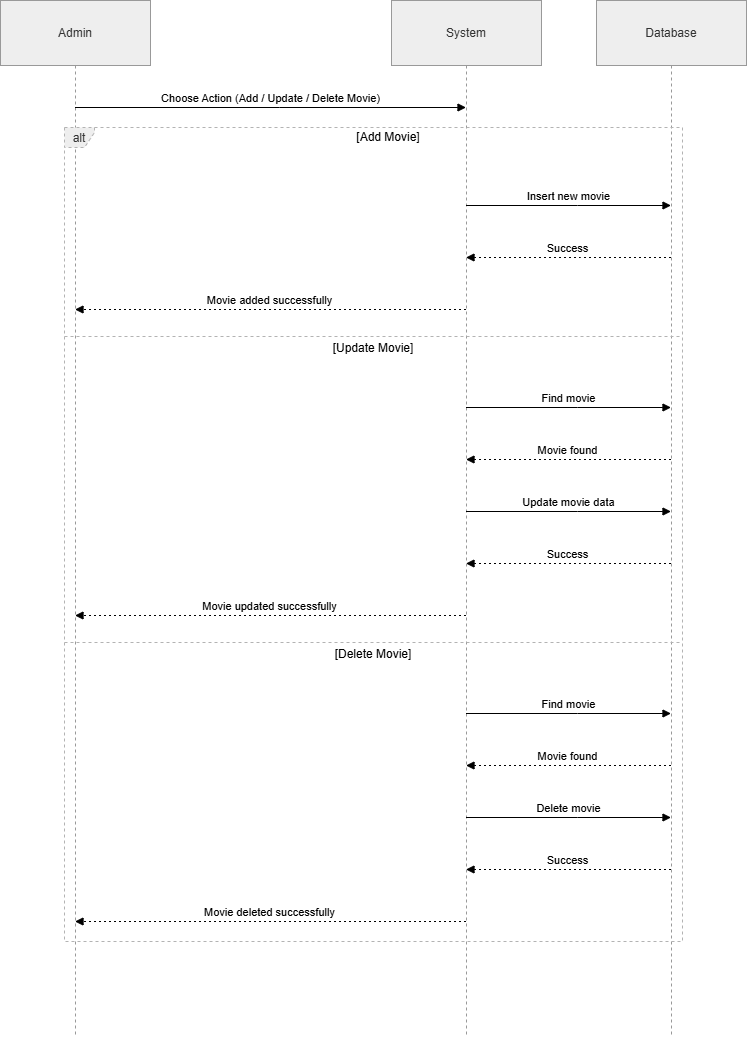

The diagram above was exported from draw.io. Its source (the exported page's mxGraphModel, read from the mxfile embedded in the PNG):
<mxGraphModel dx="1935" dy="1148" grid="1" gridSize="10" guides="1" tooltips="1" connect="1" arrows="1" fold="1" page="1" pageScale="1" pageWidth="850" pageHeight="1100" math="0" shadow="0">
  <root>
    <mxCell id="0" />
    <mxCell id="1" parent="0" />
    <mxCell id="2" parent="1" style="shape=umlLifeline;perimeter=lifelinePerimeter;whiteSpace=wrap;container=1;dropTarget=0;collapsible=0;recursiveResize=0;outlineConnect=0;portConstraint=eastwest;newEdgeStyle={&quot;edgeStyle&quot;:&quot;elbowEdgeStyle&quot;,&quot;elbow&quot;:&quot;vertical&quot;,&quot;curved&quot;:0,&quot;rounded&quot;:0};size=65;fillColor=light-dark(#eeeeee,#1f2020);strokeColor=light-dark(#999999,#cccccc);fontColor=light-dark(#333333,#cccccc);" value="Admin" vertex="1">
      <mxGeometry height="1036" width="150" as="geometry" />
    </mxCell>
    <mxCell id="3" parent="1" style="shape=umlLifeline;perimeter=lifelinePerimeter;whiteSpace=wrap;container=1;dropTarget=0;collapsible=0;recursiveResize=0;outlineConnect=0;portConstraint=eastwest;newEdgeStyle={&quot;edgeStyle&quot;:&quot;elbowEdgeStyle&quot;,&quot;elbow&quot;:&quot;vertical&quot;,&quot;curved&quot;:0,&quot;rounded&quot;:0};size=65;fillColor=light-dark(#eeeeee,#1f2020);strokeColor=light-dark(#999999,#cccccc);fontColor=light-dark(#333333,#cccccc);" value="System" vertex="1">
      <mxGeometry height="1036" width="150" x="391" as="geometry" />
    </mxCell>
    <mxCell id="4" parent="1" style="shape=umlLifeline;perimeter=lifelinePerimeter;whiteSpace=wrap;container=1;dropTarget=0;collapsible=0;recursiveResize=0;outlineConnect=0;portConstraint=eastwest;newEdgeStyle={&quot;edgeStyle&quot;:&quot;elbowEdgeStyle&quot;,&quot;elbow&quot;:&quot;vertical&quot;,&quot;curved&quot;:0,&quot;rounded&quot;:0};size=65;fillColor=light-dark(#eeeeee,#1f2020);strokeColor=light-dark(#999999,#cccccc);fontColor=light-dark(#333333,#cccccc);" value="Database" vertex="1">
      <mxGeometry height="1036" width="150" x="596" as="geometry" />
    </mxCell>
    <mxCell id="5" parent="1" style="shape=umlFrame;dashed=1;pointerEvents=0;dropTarget=0;strokeColor=#B3B3B3;height=20;width=30;fillColor=light-dark(#eeeeee,#1f2020);fontColor=light-dark(#333333,#cccccc);" value="alt" vertex="1">
      <mxGeometry height="814" width="618" x="64" y="127" as="geometry" />
    </mxCell>
    <mxCell id="6" parent="5" style="text;strokeColor=none;fillColor=none;align=center;verticalAlign=middle;whiteSpace=wrap;" value="[Add Movie]" vertex="1">
      <mxGeometry height="20" width="588" x="30" as="geometry" />
    </mxCell>
    <mxCell id="7" parent="5" style="shape=line;dashed=1;whiteSpace=wrap;verticalAlign=top;labelPosition=center;verticalLabelPosition=middle;align=center;strokeColor=#B3B3B3;" value="[Update Movie]" vertex="1">
      <mxGeometry height="4" width="618" y="207" as="geometry" />
    </mxCell>
    <mxCell id="8" parent="5" style="shape=line;dashed=1;whiteSpace=wrap;verticalAlign=top;labelPosition=center;verticalLabelPosition=middle;align=center;strokeColor=#B3B3B3;" value="[Delete Movie]" vertex="1">
      <mxGeometry height="4" width="618" y="513" as="geometry" />
    </mxCell>
    <mxCell id="9" edge="1" parent="1" source="2" style="verticalAlign=bottom;edgeStyle=elbowEdgeStyle;elbow=vertical;curved=0;rounded=0;endArrow=block;" target="3" value="Choose Action (Add / Update / Delete Movie)">
      <mxGeometry relative="1" as="geometry">
        <Array as="points">
          <mxPoint x="279" y="107" />
        </Array>
      </mxGeometry>
    </mxCell>
    <mxCell id="10" edge="1" parent="1" source="3" style="verticalAlign=bottom;edgeStyle=elbowEdgeStyle;elbow=vertical;curved=0;rounded=0;endArrow=block;" target="4" value="Insert new movie">
      <mxGeometry relative="1" as="geometry">
        <Array as="points">
          <mxPoint x="577" y="205" />
        </Array>
      </mxGeometry>
    </mxCell>
    <mxCell id="11" edge="1" parent="1" source="4" style="verticalAlign=bottom;edgeStyle=elbowEdgeStyle;elbow=vertical;curved=0;rounded=0;dashed=1;dashPattern=2 3;endArrow=block;" target="3" value="Success">
      <mxGeometry relative="1" as="geometry">
        <Array as="points">
          <mxPoint x="580" y="257" />
        </Array>
      </mxGeometry>
    </mxCell>
    <mxCell id="12" edge="1" parent="1" source="3" style="verticalAlign=bottom;edgeStyle=elbowEdgeStyle;elbow=vertical;curved=0;rounded=0;dashed=1;dashPattern=2 3;endArrow=block;" target="2" value="Movie added successfully">
      <mxGeometry relative="1" as="geometry">
        <Array as="points">
          <mxPoint x="282" y="309" />
        </Array>
      </mxGeometry>
    </mxCell>
    <mxCell id="13" edge="1" parent="1" source="3" style="verticalAlign=bottom;edgeStyle=elbowEdgeStyle;elbow=vertical;curved=0;rounded=0;endArrow=block;" target="4" value="Find movie">
      <mxGeometry relative="1" as="geometry">
        <Array as="points">
          <mxPoint x="577" y="407" />
        </Array>
      </mxGeometry>
    </mxCell>
    <mxCell id="14" edge="1" parent="1" source="4" style="verticalAlign=bottom;edgeStyle=elbowEdgeStyle;elbow=vertical;curved=0;rounded=0;dashed=1;dashPattern=2 3;endArrow=block;" target="3" value="Movie found">
      <mxGeometry relative="1" as="geometry">
        <Array as="points">
          <mxPoint x="580" y="459" />
        </Array>
      </mxGeometry>
    </mxCell>
    <mxCell id="15" edge="1" parent="1" source="3" style="verticalAlign=bottom;edgeStyle=elbowEdgeStyle;elbow=vertical;curved=0;rounded=0;endArrow=block;" target="4" value="Update movie data">
      <mxGeometry relative="1" as="geometry">
        <Array as="points">
          <mxPoint x="577" y="511" />
        </Array>
      </mxGeometry>
    </mxCell>
    <mxCell id="16" edge="1" parent="1" source="4" style="verticalAlign=bottom;edgeStyle=elbowEdgeStyle;elbow=vertical;curved=0;rounded=0;dashed=1;dashPattern=2 3;endArrow=block;" target="3" value="Success">
      <mxGeometry relative="1" as="geometry">
        <Array as="points">
          <mxPoint x="580" y="563" />
        </Array>
      </mxGeometry>
    </mxCell>
    <mxCell id="17" edge="1" parent="1" source="3" style="verticalAlign=bottom;edgeStyle=elbowEdgeStyle;elbow=vertical;curved=0;rounded=0;dashed=1;dashPattern=2 3;endArrow=block;" target="2" value="Movie updated successfully">
      <mxGeometry relative="1" as="geometry">
        <Array as="points">
          <mxPoint x="282" y="615" />
        </Array>
      </mxGeometry>
    </mxCell>
    <mxCell id="18" edge="1" parent="1" source="3" style="verticalAlign=bottom;edgeStyle=elbowEdgeStyle;elbow=vertical;curved=0;rounded=0;endArrow=block;" target="4" value="Find movie">
      <mxGeometry relative="1" as="geometry">
        <Array as="points">
          <mxPoint x="577" y="713" />
        </Array>
      </mxGeometry>
    </mxCell>
    <mxCell id="19" edge="1" parent="1" source="4" style="verticalAlign=bottom;edgeStyle=elbowEdgeStyle;elbow=vertical;curved=0;rounded=0;dashed=1;dashPattern=2 3;endArrow=block;" target="3" value="Movie found">
      <mxGeometry relative="1" as="geometry">
        <Array as="points">
          <mxPoint x="580" y="765" />
        </Array>
      </mxGeometry>
    </mxCell>
    <mxCell id="20" edge="1" parent="1" source="3" style="verticalAlign=bottom;edgeStyle=elbowEdgeStyle;elbow=vertical;curved=0;rounded=0;endArrow=block;" target="4" value="Delete movie">
      <mxGeometry relative="1" as="geometry">
        <Array as="points">
          <mxPoint x="577" y="817" />
        </Array>
      </mxGeometry>
    </mxCell>
    <mxCell id="21" edge="1" parent="1" source="4" style="verticalAlign=bottom;edgeStyle=elbowEdgeStyle;elbow=vertical;curved=0;rounded=0;dashed=1;dashPattern=2 3;endArrow=block;" target="3" value="Success">
      <mxGeometry relative="1" as="geometry">
        <Array as="points">
          <mxPoint x="580" y="869" />
        </Array>
      </mxGeometry>
    </mxCell>
    <mxCell id="22" edge="1" parent="1" source="3" style="verticalAlign=bottom;edgeStyle=elbowEdgeStyle;elbow=vertical;curved=0;rounded=0;dashed=1;dashPattern=2 3;endArrow=block;" target="2" value="Movie deleted successfully">
      <mxGeometry relative="1" as="geometry">
        <Array as="points">
          <mxPoint x="282" y="921" />
        </Array>
      </mxGeometry>
    </mxCell>
  </root>
</mxGraphModel>